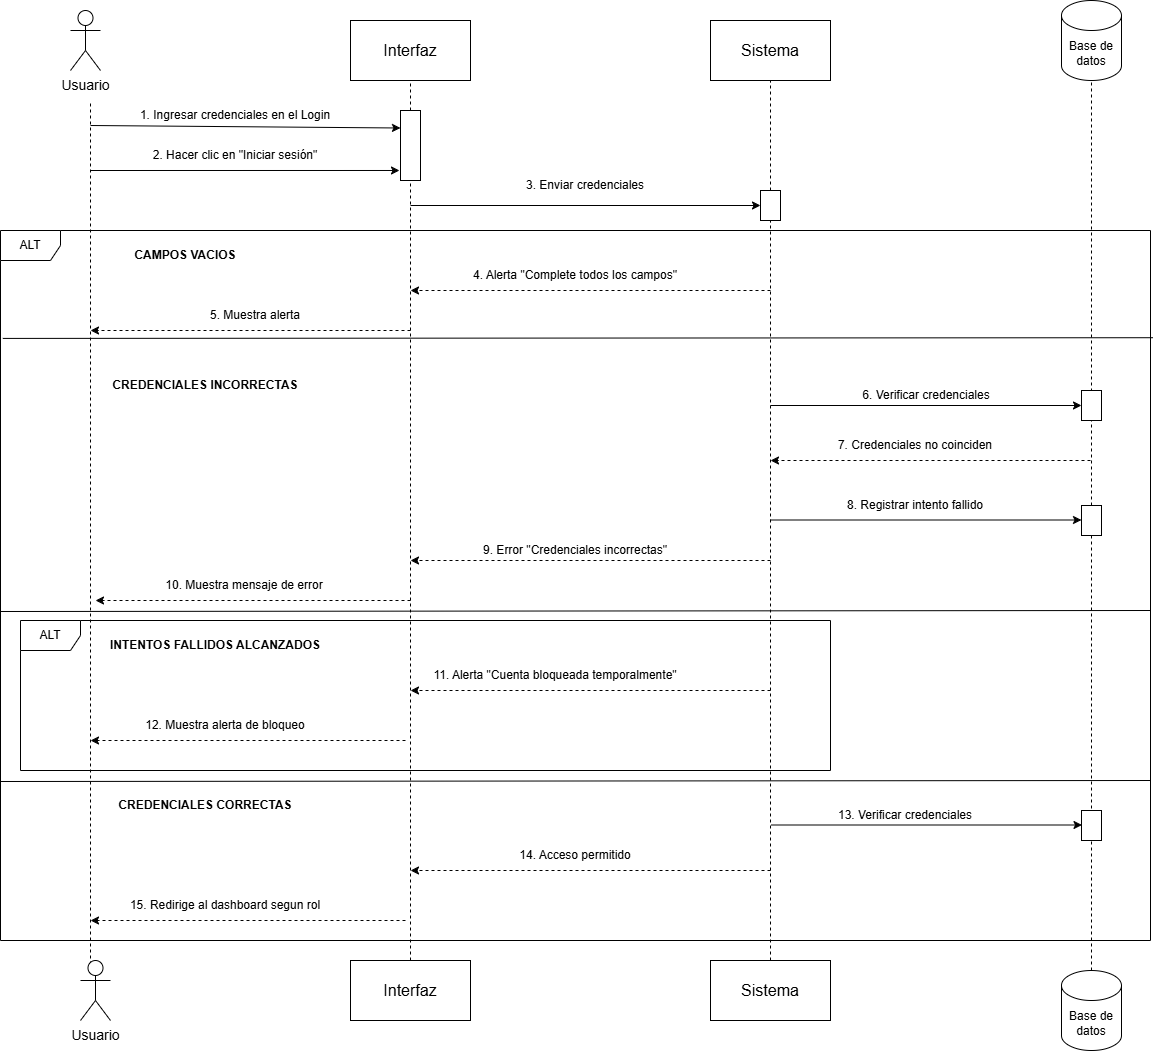

The diagram above was exported from draw.io. Its source (the exported page's mxGraphModel, read from the mxfile embedded in the PNG):
<mxGraphModel dx="860" dy="465" grid="1" gridSize="10" guides="1" tooltips="1" connect="1" arrows="1" fold="1" page="1" pageScale="1" pageWidth="827" pageHeight="1169" math="0" shadow="0">
  <root>
    <mxCell id="0" />
    <mxCell id="1" parent="0" />
    <mxCell id="myyl6U3UcFTHK5lGCt4a-1" parent="1" style="shape=umlActor;verticalLabelPosition=bottom;verticalAlign=top;html=1;outlineConnect=0;" value="&lt;font style=&quot;font-size: 14px;&quot;&gt;Usuario&lt;/font&gt;" vertex="1">
      <mxGeometry height="60" width="30" x="240" y="90" as="geometry" />
    </mxCell>
    <mxCell id="myyl6U3UcFTHK5lGCt4a-2" parent="1" style="rounded=0;whiteSpace=wrap;html=1;" value="&lt;font size=&quot;3&quot;&gt;Interfaz&lt;/font&gt;" vertex="1">
      <mxGeometry height="60" width="120" x="520" y="100" as="geometry" />
    </mxCell>
    <mxCell id="myyl6U3UcFTHK5lGCt4a-3" parent="1" style="rounded=0;whiteSpace=wrap;html=1;" value="&lt;font size=&quot;3&quot;&gt;Sistema&lt;/font&gt;" vertex="1">
      <mxGeometry height="60" width="120" x="880" y="100" as="geometry" />
    </mxCell>
    <mxCell id="myyl6U3UcFTHK5lGCt4a-4" parent="1" style="shape=cylinder3;whiteSpace=wrap;html=1;boundedLbl=1;backgroundOutline=1;size=15;" value="Base de datos" vertex="1">
      <mxGeometry height="80" width="60" x="1231" y="80" as="geometry" />
    </mxCell>
    <mxCell id="myyl6U3UcFTHK5lGCt4a-5" edge="1" parent="1" source="myyl6U3UcFTHK5lGCt4a-11" style="endArrow=none;dashed=1;html=1;rounded=0;entryX=0.5;entryY=1;entryDx=0;entryDy=0;" target="myyl6U3UcFTHK5lGCt4a-2" value="">
      <mxGeometry height="50" relative="1" width="50" as="geometry">
        <mxPoint x="580" y="1231" as="sourcePoint" />
        <mxPoint x="430" y="280" as="targetPoint" />
      </mxGeometry>
    </mxCell>
    <mxCell id="myyl6U3UcFTHK5lGCt4a-7" edge="1" parent="1" source="myyl6U3UcFTHK5lGCt4a-83" style="endArrow=none;dashed=1;html=1;rounded=0;entryX=0.5;entryY=1;entryDx=0;entryDy=0;entryPerimeter=0;" target="myyl6U3UcFTHK5lGCt4a-4" value="">
      <mxGeometry height="50" relative="1" width="50" as="geometry">
        <mxPoint x="1260" y="1220" as="sourcePoint" />
        <mxPoint x="1200" y="390" as="targetPoint" />
      </mxGeometry>
    </mxCell>
    <mxCell id="myyl6U3UcFTHK5lGCt4a-8" edge="1" parent="1" style="endArrow=none;dashed=1;html=1;rounded=0;" value="">
      <mxGeometry height="50" relative="1" width="50" as="geometry">
        <mxPoint x="260" y="1050" as="sourcePoint" />
        <mxPoint x="260" y="180" as="targetPoint" />
      </mxGeometry>
    </mxCell>
    <mxCell id="myyl6U3UcFTHK5lGCt4a-9" edge="1" parent="1" style="endArrow=classic;html=1;rounded=0;entryX=0;entryY=0.25;entryDx=0;entryDy=0;" target="myyl6U3UcFTHK5lGCt4a-11" value="">
      <mxGeometry height="50" relative="1" width="50" as="geometry">
        <mxPoint x="260" y="205" as="sourcePoint" />
        <mxPoint x="450" y="330" as="targetPoint" />
      </mxGeometry>
    </mxCell>
    <mxCell id="myyl6U3UcFTHK5lGCt4a-10" edge="1" parent="1" source="myyl6U3UcFTHK5lGCt4a-52" style="endArrow=none;dashed=1;html=1;rounded=0;entryX=0.5;entryY=1;entryDx=0;entryDy=0;exitX=0.5;exitY=0;exitDx=0;exitDy=0;" target="myyl6U3UcFTHK5lGCt4a-11" value="">
      <mxGeometry height="50" relative="1" width="50" as="geometry">
        <mxPoint x="580" y="1231" as="sourcePoint" />
        <mxPoint x="580" y="160" as="targetPoint" />
      </mxGeometry>
    </mxCell>
    <mxCell id="myyl6U3UcFTHK5lGCt4a-11" parent="1" style="rounded=0;whiteSpace=wrap;html=1;" value="" vertex="1">
      <mxGeometry height="70" width="20" x="570" y="190" as="geometry" />
    </mxCell>
    <mxCell id="myyl6U3UcFTHK5lGCt4a-12" edge="1" parent="1" source="myyl6U3UcFTHK5lGCt4a-62" style="endArrow=none;dashed=1;html=1;rounded=0;entryX=0.5;entryY=1;entryDx=0;entryDy=0;" target="myyl6U3UcFTHK5lGCt4a-3" value="">
      <mxGeometry height="50" relative="1" width="50" as="geometry">
        <mxPoint x="940" y="1221" as="sourcePoint" />
        <mxPoint x="940" y="290" as="targetPoint" />
      </mxGeometry>
    </mxCell>
    <mxCell id="myyl6U3UcFTHK5lGCt4a-15" parent="1" style="text;html=1;whiteSpace=wrap;strokeColor=none;fillColor=none;align=center;verticalAlign=middle;rounded=0;" value="1. Ingresar credenciales en el Login" vertex="1">
      <mxGeometry height="30" width="270" x="270" y="180" as="geometry" />
    </mxCell>
    <mxCell id="myyl6U3UcFTHK5lGCt4a-16" edge="1" parent="1" style="endArrow=classic;html=1;rounded=0;entryX=-0.05;entryY=0.857;entryDx=0;entryDy=0;entryPerimeter=0;" target="myyl6U3UcFTHK5lGCt4a-11" value="">
      <mxGeometry height="50" relative="1" width="50" as="geometry">
        <mxPoint x="260" y="250" as="sourcePoint" />
        <mxPoint x="580" y="330" as="targetPoint" />
      </mxGeometry>
    </mxCell>
    <mxCell id="myyl6U3UcFTHK5lGCt4a-17" parent="1" style="text;html=1;whiteSpace=wrap;strokeColor=none;fillColor=none;align=center;verticalAlign=middle;rounded=0;" value="2. Hacer clic en &quot;Iniciar sesión&quot;" vertex="1">
      <mxGeometry height="30" width="270" x="270" y="220" as="geometry" />
    </mxCell>
    <mxCell id="myyl6U3UcFTHK5lGCt4a-52" parent="1" style="rounded=0;whiteSpace=wrap;html=1;" value="&lt;font size=&quot;3&quot;&gt;Interfaz&lt;/font&gt;" vertex="1">
      <mxGeometry height="60" width="120" x="520" y="1040" as="geometry" />
    </mxCell>
    <mxCell id="myyl6U3UcFTHK5lGCt4a-53" parent="1" style="rounded=0;whiteSpace=wrap;html=1;" value="&lt;font size=&quot;3&quot;&gt;Sistema&lt;/font&gt;" vertex="1">
      <mxGeometry height="60" width="120" x="880" y="1040" as="geometry" />
    </mxCell>
    <mxCell id="myyl6U3UcFTHK5lGCt4a-54" parent="1" style="shape=cylinder3;whiteSpace=wrap;html=1;boundedLbl=1;backgroundOutline=1;size=15;" value="Base de datos" vertex="1">
      <mxGeometry height="80" width="60" x="1231" y="1050" as="geometry" />
    </mxCell>
    <mxCell id="myyl6U3UcFTHK5lGCt4a-55" parent="1" style="shape=umlActor;verticalLabelPosition=bottom;verticalAlign=top;html=1;outlineConnect=0;" value="&lt;font style=&quot;font-size: 14px;&quot;&gt;Usuario&lt;/font&gt;" vertex="1">
      <mxGeometry height="60" width="30" x="250" y="1040" as="geometry" />
    </mxCell>
    <mxCell id="myyl6U3UcFTHK5lGCt4a-63" edge="1" parent="1" source="myyl6U3UcFTHK5lGCt4a-53" style="endArrow=none;dashed=1;html=1;rounded=0;entryX=0.5;entryY=1;entryDx=0;entryDy=0;exitX=0.5;exitY=0;exitDx=0;exitDy=0;" target="myyl6U3UcFTHK5lGCt4a-62" value="">
      <mxGeometry height="50" relative="1" width="50" as="geometry">
        <mxPoint x="940" y="1221" as="sourcePoint" />
        <mxPoint x="940" y="160" as="targetPoint" />
      </mxGeometry>
    </mxCell>
    <mxCell id="myyl6U3UcFTHK5lGCt4a-62" parent="1" style="rounded=0;whiteSpace=wrap;html=1;" value="" vertex="1">
      <mxGeometry height="30" width="20" x="930" y="270" as="geometry" />
    </mxCell>
    <mxCell id="myyl6U3UcFTHK5lGCt4a-64" edge="1" parent="1" style="endArrow=classic;html=1;rounded=0;entryX=0;entryY=0.5;entryDx=0;entryDy=0;" target="myyl6U3UcFTHK5lGCt4a-62" value="">
      <mxGeometry height="50" relative="1" width="50" as="geometry">
        <mxPoint x="580" y="285" as="sourcePoint" />
        <mxPoint x="800" y="220" as="targetPoint" />
      </mxGeometry>
    </mxCell>
    <mxCell id="myyl6U3UcFTHK5lGCt4a-65" parent="1" style="text;html=1;whiteSpace=wrap;strokeColor=none;fillColor=none;align=center;verticalAlign=middle;rounded=0;" value="3. Enviar credenciales" vertex="1">
      <mxGeometry height="30" width="270" x="620" y="250" as="geometry" />
    </mxCell>
    <mxCell id="myyl6U3UcFTHK5lGCt4a-66" parent="1" style="shape=umlFrame;whiteSpace=wrap;html=1;pointerEvents=0;" value="ALT" vertex="1">
      <mxGeometry height="710" width="1150" x="170" y="310" as="geometry" />
    </mxCell>
    <mxCell id="myyl6U3UcFTHK5lGCt4a-67" parent="1" style="text;html=1;whiteSpace=wrap;strokeColor=none;fillColor=none;align=center;verticalAlign=middle;rounded=0;" value="&lt;b&gt;CAMPOS VACIOS&lt;/b&gt;" vertex="1">
      <mxGeometry height="30" width="270" x="220" y="320" as="geometry" />
    </mxCell>
    <mxCell id="myyl6U3UcFTHK5lGCt4a-68" edge="1" parent="1" style="endArrow=classic;html=1;rounded=0;dashed=1;" value="">
      <mxGeometry height="50" relative="1" width="50" as="geometry">
        <mxPoint x="940" y="370" as="sourcePoint" />
        <mxPoint x="580" y="370" as="targetPoint" />
      </mxGeometry>
    </mxCell>
    <mxCell id="myyl6U3UcFTHK5lGCt4a-69" edge="1" parent="1" style="endArrow=classic;html=1;rounded=0;dashed=1;" value="">
      <mxGeometry height="50" relative="1" width="50" as="geometry">
        <mxPoint x="580" y="410" as="sourcePoint" />
        <mxPoint x="260" y="410" as="targetPoint" />
      </mxGeometry>
    </mxCell>
    <mxCell id="myyl6U3UcFTHK5lGCt4a-70" parent="1" style="text;html=1;whiteSpace=wrap;strokeColor=none;fillColor=none;align=center;verticalAlign=middle;rounded=0;" value="4. Alerta &quot;Complete todos los campos&lt;span style=&quot;color: rgba(0, 0, 0, 0); font-family: monospace; font-size: 0px; text-align: start; white-space: nowrap;&quot;&gt;%3CmxGraphModel%3E%3Croot%3E%3CmxCell%20id%3D%220%22%2F%3E%3CmxCell%20id%3D%221%22%20parent%3D%220%22%2F%3E%3CmxCell%20id%3D%222%22%20parent%3D%221%22%20style%3D%22text%3Bhtml%3D1%3BwhiteSpace%3Dwrap%3BstrokeColor%3Dnone%3BfillColor%3Dnone%3Balign%3Dcenter%3BverticalAlign%3Dmiddle%3Brounded%3D0%3B%22%20value%3D%223.%20Enviar%20credenciales%22%20vertex%3D%221%22%3E%3CmxGeometry%20height%3D%2230%22%20width%3D%22270%22%20x%3D%22620%22%20y%3D%22250%22%20as%3D%22geometry%22%2F%3E%3C%2FmxCell%3E%3C%2Froot%3E%3C%2FmxGraphModel%3E&lt;/span&gt;&quot;" vertex="1">
      <mxGeometry height="30" width="270" x="610" y="340" as="geometry" />
    </mxCell>
    <mxCell id="myyl6U3UcFTHK5lGCt4a-71" parent="1" style="text;html=1;whiteSpace=wrap;strokeColor=none;fillColor=none;align=center;verticalAlign=middle;rounded=0;" value="5. Muestra alerta" vertex="1">
      <mxGeometry height="30" width="270" x="290" y="380" as="geometry" />
    </mxCell>
    <mxCell id="myyl6U3UcFTHK5lGCt4a-72" edge="1" parent="1" source="myyl6U3UcFTHK5lGCt4a-66" style="endArrow=none;html=1;rounded=0;exitX=0.002;exitY=0.152;exitDx=0;exitDy=0;exitPerimeter=0;entryX=1.002;entryY=0.151;entryDx=0;entryDy=0;entryPerimeter=0;" target="myyl6U3UcFTHK5lGCt4a-66" value="">
      <mxGeometry height="50" relative="1" width="50" as="geometry">
        <mxPoint x="460" y="570" as="sourcePoint" />
        <mxPoint x="510" y="520" as="targetPoint" />
      </mxGeometry>
    </mxCell>
    <mxCell id="myyl6U3UcFTHK5lGCt4a-73" parent="1" style="text;html=1;whiteSpace=wrap;strokeColor=none;fillColor=none;align=center;verticalAlign=middle;rounded=0;" value="&lt;b&gt;CREDENCIALES INCORRECTAS&lt;/b&gt;" vertex="1">
      <mxGeometry height="30" width="270" x="240" y="450" as="geometry" />
    </mxCell>
    <mxCell id="myyl6U3UcFTHK5lGCt4a-74" parent="1" style="rounded=0;whiteSpace=wrap;html=1;" value="" vertex="1">
      <mxGeometry height="30" width="20" x="1251" y="470" as="geometry" />
    </mxCell>
    <mxCell id="myyl6U3UcFTHK5lGCt4a-81" edge="1" parent="1" style="endArrow=classic;html=1;rounded=0;entryX=0;entryY=0.5;entryDx=0;entryDy=0;" target="myyl6U3UcFTHK5lGCt4a-74" value="">
      <mxGeometry height="50" relative="1" width="50" as="geometry">
        <mxPoint x="940" y="485" as="sourcePoint" />
        <mxPoint x="960" y="500" as="targetPoint" />
      </mxGeometry>
    </mxCell>
    <mxCell id="myyl6U3UcFTHK5lGCt4a-82" edge="1" parent="1" style="endArrow=classic;html=1;rounded=0;dashed=1;" value="">
      <mxGeometry height="50" relative="1" width="50" as="geometry">
        <mxPoint x="1260" y="540" as="sourcePoint" />
        <mxPoint x="940" y="540" as="targetPoint" />
      </mxGeometry>
    </mxCell>
    <mxCell id="myyl6U3UcFTHK5lGCt4a-84" edge="1" parent="1" source="myyl6U3UcFTHK5lGCt4a-54" style="endArrow=none;dashed=1;html=1;rounded=0;entryX=0.5;entryY=1;entryDx=0;entryDy=0;entryPerimeter=0;exitX=0.5;exitY=0;exitDx=0;exitDy=0;exitPerimeter=0;" target="myyl6U3UcFTHK5lGCt4a-83" value="">
      <mxGeometry height="50" relative="1" width="50" as="geometry">
        <mxPoint x="1260" y="1220" as="sourcePoint" />
        <mxPoint x="1261" y="160" as="targetPoint" />
      </mxGeometry>
    </mxCell>
    <mxCell id="myyl6U3UcFTHK5lGCt4a-83" parent="1" style="rounded=0;whiteSpace=wrap;html=1;" value="" vertex="1">
      <mxGeometry height="30" width="20" x="1251" y="585" as="geometry" />
    </mxCell>
    <mxCell id="myyl6U3UcFTHK5lGCt4a-85" edge="1" parent="1" style="endArrow=classic;html=1;rounded=0;entryX=0;entryY=0.5;entryDx=0;entryDy=0;" value="">
      <mxGeometry height="50" relative="1" width="50" as="geometry">
        <mxPoint x="940" y="599.5" as="sourcePoint" />
        <mxPoint x="1251" y="599.5" as="targetPoint" />
      </mxGeometry>
    </mxCell>
    <mxCell id="myyl6U3UcFTHK5lGCt4a-86" edge="1" parent="1" style="endArrow=classic;html=1;rounded=0;dashed=1;" value="">
      <mxGeometry height="50" relative="1" width="50" as="geometry">
        <mxPoint x="940" y="640" as="sourcePoint" />
        <mxPoint x="580" y="640" as="targetPoint" />
      </mxGeometry>
    </mxCell>
    <mxCell id="myyl6U3UcFTHK5lGCt4a-87" edge="1" parent="1" style="endArrow=classic;html=1;rounded=0;dashed=1;" value="">
      <mxGeometry height="50" relative="1" width="50" as="geometry">
        <mxPoint x="580" y="680" as="sourcePoint" />
        <mxPoint x="265" y="680" as="targetPoint" />
      </mxGeometry>
    </mxCell>
    <mxCell id="myyl6U3UcFTHK5lGCt4a-88" parent="1" style="text;html=1;whiteSpace=wrap;strokeColor=none;fillColor=none;align=center;verticalAlign=middle;rounded=0;" value="6. Verificar credenciales" vertex="1">
      <mxGeometry height="30" width="270" x="961" y="460" as="geometry" />
    </mxCell>
    <mxCell id="myyl6U3UcFTHK5lGCt4a-89" parent="1" style="text;html=1;whiteSpace=wrap;strokeColor=none;fillColor=none;align=center;verticalAlign=middle;rounded=0;" value="7. Credenciales no coinciden" vertex="1">
      <mxGeometry height="30" width="270" x="950" y="510" as="geometry" />
    </mxCell>
    <mxCell id="myyl6U3UcFTHK5lGCt4a-90" parent="1" style="text;html=1;whiteSpace=wrap;strokeColor=none;fillColor=none;align=center;verticalAlign=middle;rounded=0;" value="8. Registrar intento fallido&lt;span style=&quot;color: rgba(0, 0, 0, 0); font-family: monospace; font-size: 0px; text-align: start; white-space: nowrap;&quot;&gt;%3CmxGraphModel%3E%3Croot%3E%3CmxCell%20id%3D%220%22%2F%3E%3CmxCell%20id%3D%221%22%20parent%3D%220%22%2F%3E%3CmxCell%20id%3D%222%22%20parent%3D%221%22%20style%3D%22text%3Bhtml%3D1%3BwhiteSpace%3Dwrap%3BstrokeColor%3Dnone%3BfillColor%3Dnone%3Balign%3Dcenter%3BverticalAlign%3Dmiddle%3Brounded%3D0%3B%22%20value%3D%227.%20Credenciales%20no%20coinciden%22%20vertex%3D%221%22%3E%3CmxGeometry%20height%3D%2230%22%20width%3D%22270%22%20x%3D%22950%22%20y%3D%22510%22%20as%3D%22geometry%22%2F%3E%3C%2FmxCell%3E%3C%2Froot%3E%3C%2FmxGraphModel%3E&lt;/span&gt;" vertex="1">
      <mxGeometry height="30" width="270" x="950" y="570" as="geometry" />
    </mxCell>
    <mxCell id="myyl6U3UcFTHK5lGCt4a-91" parent="1" style="text;html=1;whiteSpace=wrap;strokeColor=none;fillColor=none;align=center;verticalAlign=middle;rounded=0;" value="9. Error &quot;Credenciales incorrectas&quot;" vertex="1">
      <mxGeometry height="30" width="270" x="610" y="615" as="geometry" />
    </mxCell>
    <mxCell id="myyl6U3UcFTHK5lGCt4a-92" parent="1" style="text;html=1;whiteSpace=wrap;strokeColor=none;fillColor=none;align=center;verticalAlign=middle;rounded=0;" value="10. Muestra mensaje de error" vertex="1">
      <mxGeometry height="30" width="270" x="279" y="650" as="geometry" />
    </mxCell>
    <mxCell id="myyl6U3UcFTHK5lGCt4a-93" edge="1" parent="1" style="endArrow=none;html=1;rounded=0;exitX=0.002;exitY=0.152;exitDx=0;exitDy=0;exitPerimeter=0;entryX=1.002;entryY=0.151;entryDx=0;entryDy=0;entryPerimeter=0;" value="">
      <mxGeometry height="50" relative="1" width="50" as="geometry">
        <mxPoint x="170" y="691" as="sourcePoint" />
        <mxPoint x="1320" y="690" as="targetPoint" />
      </mxGeometry>
    </mxCell>
    <mxCell id="myyl6U3UcFTHK5lGCt4a-94" parent="1" style="shape=umlFrame;whiteSpace=wrap;html=1;pointerEvents=0;" value="ALT" vertex="1">
      <mxGeometry height="150" width="810" x="190" y="700" as="geometry" />
    </mxCell>
    <mxCell id="myyl6U3UcFTHK5lGCt4a-95" parent="1" style="text;html=1;whiteSpace=wrap;strokeColor=none;fillColor=none;align=center;verticalAlign=middle;rounded=0;" value="&lt;b&gt;INTENTOS FALLIDOS ALCANZADOS&lt;/b&gt;" vertex="1">
      <mxGeometry height="30" width="270" x="250" y="710" as="geometry" />
    </mxCell>
    <mxCell id="myyl6U3UcFTHK5lGCt4a-96" edge="1" parent="1" style="endArrow=classic;html=1;rounded=0;dashed=1;" value="">
      <mxGeometry height="50" relative="1" width="50" as="geometry">
        <mxPoint x="940" y="770" as="sourcePoint" />
        <mxPoint x="580" y="770" as="targetPoint" />
      </mxGeometry>
    </mxCell>
    <mxCell id="myyl6U3UcFTHK5lGCt4a-97" edge="1" parent="1" style="endArrow=classic;html=1;rounded=0;dashed=1;" value="">
      <mxGeometry height="50" relative="1" width="50" as="geometry">
        <mxPoint x="575" y="820" as="sourcePoint" />
        <mxPoint x="260" y="820" as="targetPoint" />
      </mxGeometry>
    </mxCell>
    <mxCell id="myyl6U3UcFTHK5lGCt4a-98" edge="1" parent="1" style="endArrow=none;html=1;rounded=0;exitX=0.002;exitY=0.152;exitDx=0;exitDy=0;exitPerimeter=0;entryX=1.002;entryY=0.151;entryDx=0;entryDy=0;entryPerimeter=0;" value="">
      <mxGeometry height="50" relative="1" width="50" as="geometry">
        <mxPoint x="170" y="861" as="sourcePoint" />
        <mxPoint x="1320" y="860" as="targetPoint" />
      </mxGeometry>
    </mxCell>
    <mxCell id="myyl6U3UcFTHK5lGCt4a-99" parent="1" style="text;html=1;whiteSpace=wrap;strokeColor=none;fillColor=none;align=center;verticalAlign=middle;rounded=0;" value="&lt;b&gt;CREDENCIALES CORRECTAS&lt;/b&gt;" vertex="1">
      <mxGeometry height="30" width="270" x="240" y="870" as="geometry" />
    </mxCell>
    <mxCell id="myyl6U3UcFTHK5lGCt4a-100" parent="1" style="rounded=0;whiteSpace=wrap;html=1;" value="" vertex="1">
      <mxGeometry height="30" width="20" x="1251" y="890" as="geometry" />
    </mxCell>
    <mxCell id="myyl6U3UcFTHK5lGCt4a-101" edge="1" parent="1" style="endArrow=classic;html=1;rounded=0;entryX=0;entryY=0.5;entryDx=0;entryDy=0;" value="">
      <mxGeometry height="50" relative="1" width="50" as="geometry">
        <mxPoint x="940.5" y="904.5" as="sourcePoint" />
        <mxPoint x="1251.5" y="904.5" as="targetPoint" />
      </mxGeometry>
    </mxCell>
    <mxCell id="myyl6U3UcFTHK5lGCt4a-102" edge="1" parent="1" style="endArrow=classic;html=1;rounded=0;dashed=1;" value="">
      <mxGeometry height="50" relative="1" width="50" as="geometry">
        <mxPoint x="940" y="950" as="sourcePoint" />
        <mxPoint x="580" y="950" as="targetPoint" />
      </mxGeometry>
    </mxCell>
    <mxCell id="myyl6U3UcFTHK5lGCt4a-103" edge="1" parent="1" style="endArrow=classic;html=1;rounded=0;dashed=1;" value="">
      <mxGeometry height="50" relative="1" width="50" as="geometry">
        <mxPoint x="575" y="1000" as="sourcePoint" />
        <mxPoint x="260" y="1000" as="targetPoint" />
      </mxGeometry>
    </mxCell>
    <mxCell id="myyl6U3UcFTHK5lGCt4a-104" parent="1" style="text;html=1;whiteSpace=wrap;strokeColor=none;fillColor=none;align=center;verticalAlign=middle;rounded=0;" value="11. Alerta &quot;Cuenta bloqueada temporalmente&quot;" vertex="1">
      <mxGeometry height="30" width="270" x="590" y="740" as="geometry" />
    </mxCell>
    <mxCell id="myyl6U3UcFTHK5lGCt4a-105" parent="1" style="text;html=1;whiteSpace=wrap;strokeColor=none;fillColor=none;align=center;verticalAlign=middle;rounded=0;" value="12. Muestra alerta de bloqueo" vertex="1">
      <mxGeometry height="30" width="270" x="260" y="790" as="geometry" />
    </mxCell>
    <mxCell id="myyl6U3UcFTHK5lGCt4a-106" parent="1" style="text;html=1;whiteSpace=wrap;strokeColor=none;fillColor=none;align=center;verticalAlign=middle;rounded=0;" value="15. Redirige al dashboard segun rol" vertex="1">
      <mxGeometry height="30" width="270" x="260" y="970" as="geometry" />
    </mxCell>
    <mxCell id="myyl6U3UcFTHK5lGCt4a-107" parent="1" style="text;html=1;whiteSpace=wrap;strokeColor=none;fillColor=none;align=center;verticalAlign=middle;rounded=0;" value="14. Acceso permitido" vertex="1">
      <mxGeometry height="30" width="270" x="610" y="920" as="geometry" />
    </mxCell>
    <mxCell id="myyl6U3UcFTHK5lGCt4a-108" parent="1" style="text;html=1;whiteSpace=wrap;strokeColor=none;fillColor=none;align=center;verticalAlign=middle;rounded=0;" value="13. Verificar credenciales" vertex="1">
      <mxGeometry height="30" width="270" x="940" y="880" as="geometry" />
    </mxCell>
  </root>
</mxGraphModel>